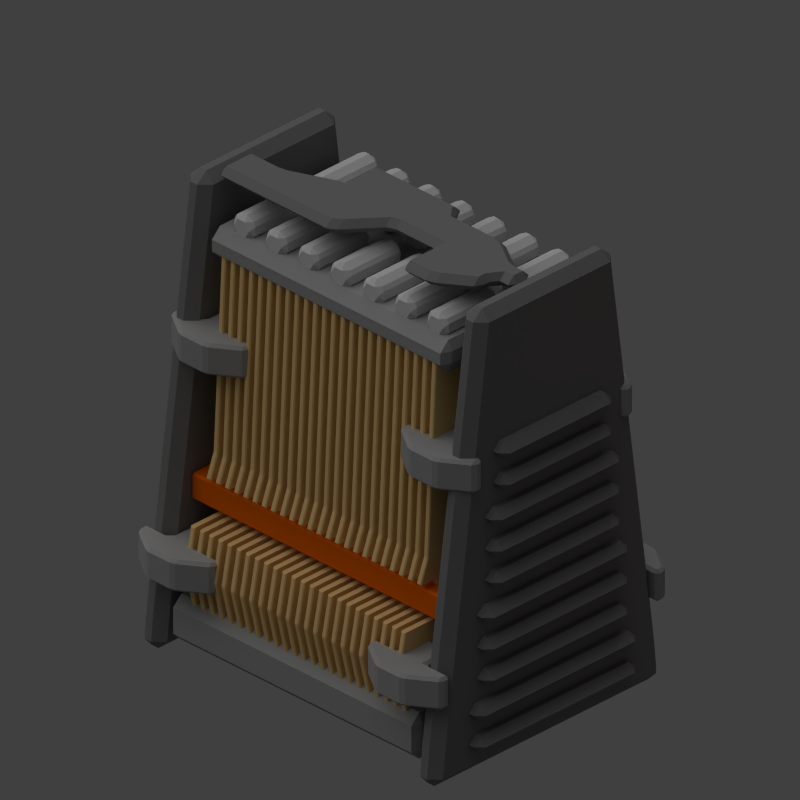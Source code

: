 # Source: small_battery_module.blend  (saved by Blender 2.69.0; exported with 4.5.12 LTS)
import bpy
from mathutils import Matrix  # noqa: F401  (used for matrix-valued properties, if any)

bpy.ops.wm.read_factory_settings(use_empty=True)
scene = bpy.context.scene
scene.name = 'Scene'

# ---- collections
col_collection_1 = bpy.data.collections.new('Collection 1'); scene.collection.children.link(col_collection_1)

# ---- materials (node trees are filled in below, after node groups)
mat_material_004 = bpy.data.materials.new('Material.004')
mat_material_004.alpha_threshold = 0.0
mat_material_004.use_transparent_shadow = False
mat_material_004.diffuse_color = (0.2079, 0.2079, 0.2079, 1.0)
mat_material_004.roughness = 0.5
mat_material_004.line_color = (0.0, 0.0, 0.0, 1.0)
mat_material_003 = bpy.data.materials.new('Material.003')
mat_material_003.alpha_threshold = 0.0
mat_material_003.use_transparent_shadow = False
mat_material_003.diffuse_color = (0.3424, 0.3424, 0.3424, 1.0)
mat_material_003.roughness = 0.5
mat_material_003.line_color = (0.0, 0.0, 0.0, 1.0)
mat_material_002 = bpy.data.materials.new('Material.002')
mat_material_002.alpha_threshold = 0.0
mat_material_002.use_transparent_shadow = False
mat_material_002.diffuse_color = (0.6383, 0.6383, 0.6383, 1.0)
mat_material_002.roughness = 0.5
mat_material_002.line_color = (0.0, 0.0, 0.0, 1.0)
mat_material_001 = bpy.data.materials.new('Material.001')
mat_material_001.alpha_threshold = 0.0
mat_material_001.use_transparent_shadow = False
mat_material_001.diffuse_color = (0.8, 0.1374, 0.0, 1.0)
mat_material_001.roughness = 0.5
mat_material_001.line_color = (0.0, 0.0, 0.0, 1.0)
mat_material = bpy.data.materials.new('Material')
mat_material.alpha_threshold = 0.0
mat_material.use_transparent_shadow = False
mat_material.diffuse_color = (0.8, 0.5411, 0.229, 1.0)
mat_material.roughness = 0.5
mat_material.line_color = (0.0, 0.0, 0.0, 1.0)

# ---- material node trees

# ---- world
world_world = bpy.data.worlds.new('World'); scene.world = world_world
world_world.color = (0.05088, 0.05088, 0.05088)
world_world.use_sun_shadow = False
world_world.sun_shadow_jitter_overblur = 0.0
world_world.cycles.sampling_method = 'MANUAL'
world_world.cycles.sample_map_resolution = 256

# ---- cameras
cam_camera = bpy.data.cameras.new('Camera')
cam_camera.type = 'ORTHO'
cam_camera.clip_end = 100.0
cam_camera.lens = 35.0
cam_camera.sensor_width = 32.0
cam_camera.sensor_height = 18.0
cam_camera.ortho_scale = 7.0
cam_camera.dof.focus_distance = 0.0
cam_camera.dof.aperture_fstop = 128.0

# ---- lights
light_point = bpy.data.lights.new('Point', 'POINT')
light_point.color = (1.0, 0.06809, 0.0)
light_point.transmission_factor = 0.0
light_point.energy = 6.0
light_point.shadow_buffer_clip_start = 0.5
light_point.shadow_soft_size = 0.1
light_point.shadow_maximum_resolution = 0.006
light_point.use_absolute_resolution = True
light_point.cycles.use_multiple_importance_sampling = False
light_sun = bpy.data.lights.new('Sun', 'SUN')
light_sun.transmission_factor = 0.0
light_sun.angle = 1.571
light_sun.energy = 1.0
light_sun.shadow_buffer_clip_start = 0.5
light_sun.shadow_soft_size = 1.0
light_sun.shadow_cascade_max_distance = 1000.0
light_sun.cycles.use_multiple_importance_sampling = False

# ---- meshes
me_cube_025 = bpy.data.meshes.new('Cube.025')
me_cube_025.from_pydata([(-1.0, -1.988, -0.7574), (-1.0, -1.616, -0.7574), (1.0, -1.616, -0.7574), (1.0, -1.988, -0.7574), (-1.0, -1.988, -0.5992), (-1.0, -1.616, -0.5992), (1.0, -1.616, -0.5992), (1.0, -1.988, -0.5992), (-1.0, -1.988, -0.4411), (-1.0, -1.616, -0.4411), (1.0, -1.616, -0.4411), (1.0, -1.988, -0.4411), (-1.0, -1.988, -0.2829), (-1.0, -1.616, -0.2829), (1.0, -1.616, -0.2829), (1.0, -1.988, -0.2829), (-0.9, -1.988, -0.1247), (-0.9, -1.616, -0.1247), (0.9, -1.616, -0.1247), (0.9, -1.988, -0.1247), (-0.9, -1.988, 0.03341), (-0.9, -1.616, 0.03341), (0.9, -1.616, 0.03341), (0.9, -1.988, 0.03341), (-0.9, -1.988, 0.1916), (-0.9, -1.616, 0.1916), (0.9, -1.616, 0.1916), (0.9, -1.988, 0.1916), (-0.9, -1.988, 0.3497), (-0.9, -1.616, 0.3497), (0.9, -1.616, 0.3497), (0.9, -1.988, 0.3497), (-0.9, -1.988, 0.5079), (-0.9, -1.616, 0.5079), (0.9, -1.616, 0.5079), (0.9, -1.988, 0.5079), (-0.9, -1.988, 0.6661), (-0.9, -1.616, 0.6661), (0.9, -1.616, 0.6661), (0.9, -1.988, 0.6661), (-0.8, -1.988, 0.8242), (-0.8, -1.616, 0.8242), (0.8, -1.616, 0.8242), (0.8, -1.988, 0.8242), (-0.8, -1.988, 0.9824), (-0.8, -1.616, 0.9824), (0.8, -1.616, 0.9824), (0.8, -1.988, 0.9824), (-0.8, -1.988, 1.141), (-0.8, -1.616, 1.141), (0.8, -1.616, 1.141), (0.8, -1.988, 1.141), (-0.8, -1.988, 1.299), (-0.8, -1.616, 1.299), (0.8, -1.616, 1.299), (0.8, -1.988, 1.299), (-0.8, -1.988, 1.457), (-0.8, -1.616, 1.457), (0.8, -1.616, 1.457), (0.8, -1.988, 1.457), (-0.8, -1.988, 1.615), (-0.8, -1.616, 1.615), (0.8, -1.616, 1.615), (0.8, -1.988, 1.615), (-0.7, -1.988, 1.773), (-0.7, -1.616, 1.773), (0.7, -1.616, 1.773), (0.7, -1.988, 1.773), (-0.7, -1.988, 1.931), (-0.7, -1.616, 1.931), (0.7, -1.616, 1.931), (0.7, -1.988, 1.931), (-0.7, -1.988, 2.089), (-0.7, -1.616, 2.089), (0.7, -1.616, 2.089), (0.7, -1.988, 2.089), (-0.7, -1.988, 2.248), (-0.7, -1.616, 2.248), (0.7, -1.616, 2.248), (0.7, -1.988, 2.248)], [], [(4, 5, 1, 0), (5, 6, 2, 1), (6, 7, 3, 2), (7, 4, 0, 3), (0, 1, 2, 3), (7, 6, 5, 4), (12, 13, 9, 8), (13, 14, 10, 9), (14, 15, 11, 10), (15, 12, 8, 11), (8, 9, 10, 11), (15, 14, 13, 12), (20, 21, 17, 16), (21, 22, 18, 17), (22, 23, 19, 18), (23, 20, 16, 19), (16, 17, 18, 19), (23, 22, 21, 20), (28, 29, 25, 24), (29, 30, 26, 25), (30, 31, 27, 26), (31, 28, 24, 27), (24, 25, 26, 27), (31, 30, 29, 28), (36, 37, 33, 32), (37, 38, 34, 33), (38, 39, 35, 34), (39, 36, 32, 35), (32, 33, 34, 35), (39, 38, 37, 36), (44, 45, 41, 40), (45, 46, 42, 41), (46, 47, 43, 42), (47, 44, 40, 43), (40, 41, 42, 43), (47, 46, 45, 44), (52, 53, 49, 48), (53, 54, 50, 49), (54, 55, 51, 50), (55, 52, 48, 51), (48, 49, 50, 51), (55, 54, 53, 52), (60, 61, 57, 56), (61, 62, 58, 57), (62, 63, 59, 58), (63, 60, 56, 59), (56, 57, 58, 59), (63, 62, 61, 60), (68, 69, 65, 64), (69, 70, 66, 65), (70, 71, 67, 66), (71, 68, 64, 67), (64, 65, 66, 67), (71, 70, 69, 68), (76, 77, 73, 72), (77, 78, 74, 73), (78, 79, 75, 74), (79, 76, 72, 75), (72, 73, 74, 75), (79, 78, 77, 76)])
me_cube_025.materials.append(mat_material_004)
me_cube_025.use_remesh_preserve_volume = False
me_cube_025.use_remesh_preserve_attributes = False
me_cube_025.use_mirror_vertex_groups = False
me_cube_025.update()
me_cube_024 = bpy.data.meshes.new('Cube.024')
me_cube_024.from_pydata([(-1.0, -1.988, -0.7574), (-1.0, -1.616, -0.7574), (1.0, -1.616, -0.7574), (1.0, -1.988, -0.7574), (-1.0, -1.988, -0.5992), (-1.0, -1.616, -0.5992), (1.0, -1.616, -0.5992), (1.0, -1.988, -0.5992), (-1.0, -1.988, -0.4411), (-1.0, -1.616, -0.4411), (1.0, -1.616, -0.4411), (1.0, -1.988, -0.4411), (-1.0, -1.988, -0.2829), (-1.0, -1.616, -0.2829), (1.0, -1.616, -0.2829), (1.0, -1.988, -0.2829), (-0.9, -1.988, -0.1247), (-0.9, -1.616, -0.1247), (0.9, -1.616, -0.1247), (0.9, -1.988, -0.1247), (-0.9, -1.988, 0.03341), (-0.9, -1.616, 0.03341), (0.9, -1.616, 0.03341), (0.9, -1.988, 0.03341), (-0.9, -1.988, 0.1916), (-0.9, -1.616, 0.1916), (0.9, -1.616, 0.1916), (0.9, -1.988, 0.1916), (-0.9, -1.988, 0.3497), (-0.9, -1.616, 0.3497), (0.9, -1.616, 0.3497), (0.9, -1.988, 0.3497), (-0.9, -1.988, 0.5079), (-0.9, -1.616, 0.5079), (0.9, -1.616, 0.5079), (0.9, -1.988, 0.5079), (-0.9, -1.988, 0.6661), (-0.9, -1.616, 0.6661), (0.9, -1.616, 0.6661), (0.9, -1.988, 0.6661), (-0.8, -1.988, 0.8242), (-0.8, -1.616, 0.8242), (0.8, -1.616, 0.8242), (0.8, -1.988, 0.8242), (-0.8, -1.988, 0.9824), (-0.8, -1.616, 0.9824), (0.8, -1.616, 0.9824), (0.8, -1.988, 0.9824), (-0.8, -1.988, 1.141), (-0.8, -1.616, 1.141), (0.8, -1.616, 1.141), (0.8, -1.988, 1.141), (-0.8, -1.988, 1.299), (-0.8, -1.616, 1.299), (0.8, -1.616, 1.299), (0.8, -1.988, 1.299), (-0.8, -1.988, 1.457), (-0.8, -1.616, 1.457), (0.8, -1.616, 1.457), (0.8, -1.988, 1.457), (-0.8, -1.988, 1.615), (-0.8, -1.616, 1.615), (0.8, -1.616, 1.615), (0.8, -1.988, 1.615), (-0.7, -1.988, 1.773), (-0.7, -1.616, 1.773), (0.7, -1.616, 1.773), (0.7, -1.988, 1.773), (-0.7, -1.988, 1.931), (-0.7, -1.616, 1.931), (0.7, -1.616, 1.931), (0.7, -1.988, 1.931), (-0.7, -1.988, 2.089), (-0.7, -1.616, 2.089), (0.7, -1.616, 2.089), (0.7, -1.988, 2.089), (-0.7, -1.988, 2.248), (-0.7, -1.616, 2.248), (0.7, -1.616, 2.248), (0.7, -1.988, 2.248)], [], [(4, 5, 1, 0), (5, 6, 2, 1), (6, 7, 3, 2), (7, 4, 0, 3), (0, 1, 2, 3), (7, 6, 5, 4), (12, 13, 9, 8), (13, 14, 10, 9), (14, 15, 11, 10), (15, 12, 8, 11), (8, 9, 10, 11), (15, 14, 13, 12), (20, 21, 17, 16), (21, 22, 18, 17), (22, 23, 19, 18), (23, 20, 16, 19), (16, 17, 18, 19), (23, 22, 21, 20), (28, 29, 25, 24), (29, 30, 26, 25), (30, 31, 27, 26), (31, 28, 24, 27), (24, 25, 26, 27), (31, 30, 29, 28), (36, 37, 33, 32), (37, 38, 34, 33), (38, 39, 35, 34), (39, 36, 32, 35), (32, 33, 34, 35), (39, 38, 37, 36), (44, 45, 41, 40), (45, 46, 42, 41), (46, 47, 43, 42), (47, 44, 40, 43), (40, 41, 42, 43), (47, 46, 45, 44), (52, 53, 49, 48), (53, 54, 50, 49), (54, 55, 51, 50), (55, 52, 48, 51), (48, 49, 50, 51), (55, 54, 53, 52), (60, 61, 57, 56), (61, 62, 58, 57), (62, 63, 59, 58), (63, 60, 56, 59), (56, 57, 58, 59), (63, 62, 61, 60), (68, 69, 65, 64), (69, 70, 66, 65), (70, 71, 67, 66), (71, 68, 64, 67), (64, 65, 66, 67), (71, 70, 69, 68), (76, 77, 73, 72), (77, 78, 74, 73), (78, 79, 75, 74), (79, 76, 72, 75), (72, 73, 74, 75), (79, 78, 77, 76)])
me_cube_024.materials.append(mat_material_004)
me_cube_024.use_remesh_preserve_volume = False
me_cube_024.use_remesh_preserve_attributes = False
me_cube_024.use_mirror_vertex_groups = False
me_cube_024.update()
me_cube_012 = bpy.data.meshes.new('Cube.012')
me_cube_012.from_pydata([(-1.428, -3.716, -1.0), (-1.428, -3.436, -1.0), (1.428, -3.436, -1.0), (1.428, -3.716, -1.0), (-0.8356, -3.716, 3.586), (-0.8356, -3.436, 3.586), (0.8356, -3.436, 3.586), (0.8356, -3.716, 3.586), (-1.389, -3.716, -0.6007), (-1.389, -3.436, -0.6007), (1.389, -3.436, -0.6007), (1.389, -3.716, -0.6007)], [], [(8, 9, 1, 0), (9, 10, 2, 1), (10, 11, 3, 2), (11, 8, 0, 3), (0, 1, 2, 3), (7, 6, 5, 4), (4, 5, 9, 8), (5, 6, 10, 9), (6, 7, 11, 10), (7, 4, 8, 11)])
me_cube_012.materials.append(mat_material_004)
me_cube_012.use_remesh_preserve_volume = False
me_cube_012.use_remesh_preserve_attributes = False
me_cube_012.use_mirror_vertex_groups = False
me_cube_012.update()
me_cube_011 = bpy.data.meshes.new('Cube.011')
me_cube_011.from_pydata([(-1.428, -3.716, -1.0), (-1.428, -3.436, -1.0), (1.428, -3.436, -1.0), (1.428, -3.716, -1.0), (-0.8356, -3.716, 3.586), (-0.8356, -3.436, 3.586), (0.8356, -3.436, 3.586), (0.8356, -3.716, 3.586), (-1.389, -3.716, -0.6007), (-1.389, -3.436, -0.6007), (1.389, -3.436, -0.6007), (1.389, -3.716, -0.6007)], [], [(8, 9, 1, 0), (9, 10, 2, 1), (10, 11, 3, 2), (11, 8, 0, 3), (0, 1, 2, 3), (7, 6, 5, 4), (4, 5, 9, 8), (5, 6, 10, 9), (6, 7, 11, 10), (7, 4, 8, 11)])
me_cube_011.materials.append(mat_material_004)
me_cube_011.use_remesh_preserve_volume = False
me_cube_011.use_remesh_preserve_attributes = False
me_cube_011.use_mirror_vertex_groups = False
me_cube_011.update()
me_cube_010 = bpy.data.meshes.new('Cube.010')
me_cube_010.from_pydata([(-0.2164, -1.297, 3.381), (-0.2164, -0.3983, 3.381), (0.6827, -0.3983, 3.381), (0.6827, -1.297, 3.381), (-0.2164, -1.297, 3.571), (-0.2164, -0.3983, 3.571), (0.6827, -0.3983, 3.571), (0.6827, -1.297, 3.571), (-0.7463, -1.297, 3.381), (-0.7463, -0.3983, 3.381), (-0.7463, -1.297, 3.571), (-0.7463, -0.3983, 3.571), (0.08038, -2.315, 3.381), (0.6827, -2.315, 3.381), (0.08038, -2.315, 3.571), (0.6827, -2.315, 3.571), (0.08038, -3.184, 3.381), (0.6827, -3.184, 3.381), (0.08038, -3.184, 3.571), (0.6827, -3.184, 3.571), (-0.2164, 0.3011, 3.381), (0.1104, 0.3011, 3.381), (-0.2164, 0.3011, 3.571), (0.1104, 0.3011, 3.571), (-0.7463, 0.3011, 3.381), (-0.7463, 0.3011, 3.571), (-0.5555, 0.831, 3.381), (0.1104, 0.831, 3.381), (-0.5555, 0.831, 3.571), (0.1104, 0.831, 3.571), (-0.7463, 0.831, 3.381), (-0.7463, 0.831, 3.571), (-0.5555, 1.425, 3.381), (0.1104, 1.425, 3.381), (-0.5555, 1.425, 3.571), (0.1104, 1.425, 3.571), (-0.5555, 2.124, 3.381), (0.1104, 2.124, 3.381), (-0.5555, 2.124, 3.571), (0.1104, 2.124, 3.571), (0.7251, 1.425, 3.381), (0.7251, 1.425, 3.571), (0.7251, 2.124, 3.381), (0.7251, 2.124, 3.571), (-0.2376, 2.866, 3.381), (0.1104, 2.866, 3.381), (-0.2376, 2.866, 3.571), (0.1104, 2.866, 3.571), (0.3859, 2.866, 3.381), (0.3859, 2.866, 3.571), (-0.2376, 3.269, 3.381), (0.1104, 3.269, 3.381), (-0.2376, 3.269, 3.571), (0.1104, 3.269, 3.571)], [], [(1, 0, 8, 9), (1, 9, 24, 20), (6, 7, 3, 2), (0, 3, 13, 12), (0, 1, 2, 3), (7, 6, 5, 4), (10, 11, 9, 8), (11, 5, 22, 25), (4, 5, 11, 10), (0, 4, 10, 8), (12, 13, 17, 16), (7, 4, 14, 15), (3, 7, 15, 13), (4, 0, 12, 14), (19, 18, 16, 17), (15, 14, 18, 19), (13, 15, 19, 17), (14, 12, 16, 18), (20, 24, 30, 26), (25, 22, 28, 31), (9, 11, 25, 24), (2, 1, 20, 21), (6, 2, 21, 23), (5, 6, 23, 22), (27, 26, 32, 33), (28, 26, 30, 31), (24, 25, 31, 30), (21, 20, 26, 27), (23, 21, 27, 29), (22, 23, 29, 28), (33, 32, 36, 37), (29, 27, 33, 35), (28, 29, 35, 34), (26, 28, 34, 32), (39, 43, 49, 47), (39, 35, 41, 43), (34, 35, 39, 38), (32, 34, 38, 36), (41, 40, 42, 43), (33, 37, 42, 40), (42, 37, 45, 48), (35, 33, 40, 41), (45, 44, 50, 51), (45, 47, 49, 48), (43, 42, 48, 49), (37, 36, 44, 45), (38, 39, 47, 46), (36, 38, 46, 44), (52, 53, 51, 50), (47, 45, 51, 53), (46, 47, 53, 52), (44, 46, 52, 50)])
me_cube_010.materials.append(mat_material_004)
me_cube_010.use_remesh_preserve_volume = False
me_cube_010.use_remesh_preserve_attributes = False
me_cube_010.use_mirror_vertex_groups = False
me_cube_010.update()
me_cube_008 = bpy.data.meshes.new('Cube.008')
me_cube_008.from_pydata([(-1.279, 1.239, -0.1601), (-1.279, 1.559, -0.1601), (-0.959, 1.559, -0.1601), (-0.959, 1.239, -0.1601), (-1.279, 1.239, 0.1601), (-1.279, 1.559, 0.1601), (-0.959, 1.559, 0.1601), (-0.959, 1.239, 0.1601), (-1.585, 1.239, -0.1601), (-1.585, 1.559, -0.1601), (-1.585, 1.239, 0.1601), (-1.585, 1.559, 0.1601), (-1.279, 1.859, -0.1601), (-1.279, 1.859, 0.1601), (-1.385, 1.859, -0.1601), (-1.385, 1.859, 0.1601), (-1.279, 0.9388, -0.1601), (-1.279, 0.9388, 0.1601), (-1.385, 0.9388, -0.1601), (-1.385, 0.9388, 0.1601), (-0.8724, 1.239, 1.862), (-0.8724, 1.559, 1.862), (-0.5522, 1.559, 1.862), (-0.5522, 1.239, 1.862), (-0.8724, 1.239, 2.183), (-0.8724, 1.559, 2.183), (-0.5522, 1.559, 2.183), (-0.5522, 1.239, 2.183), (-1.178, 1.239, 1.862), (-1.178, 1.559, 1.862), (-1.178, 1.239, 2.183), (-1.178, 1.559, 2.183), (-0.8724, 1.859, 1.862), (-0.8724, 1.859, 2.183), (-0.9777, 1.859, 1.862), (-0.9777, 1.859, 2.183), (-0.8724, 0.9388, 1.862), (-0.8724, 0.9388, 2.183), (-0.9777, 0.9388, 1.862), (-0.9777, 0.9388, 2.183)], [], [(1, 0, 8, 9), (5, 6, 2, 1), (6, 7, 3, 2), (7, 4, 0, 3), (0, 1, 2, 3), (7, 6, 5, 4), (10, 11, 9, 8), (11, 5, 13, 15), (4, 5, 11, 10), (4, 10, 19, 17), (13, 12, 14, 15), (1, 9, 14, 12), (9, 11, 15, 14), (5, 1, 12, 13), (16, 17, 19, 18), (8, 0, 16, 18), (10, 8, 18, 19), (0, 4, 17, 16), (21, 20, 28, 29), (25, 26, 22, 21), (26, 27, 23, 22), (27, 24, 20, 23), (20, 21, 22, 23), (27, 26, 25, 24), (30, 31, 29, 28), (31, 25, 33, 35), (24, 25, 31, 30), (24, 30, 39, 37), (33, 32, 34, 35), (21, 29, 34, 32), (29, 31, 35, 34), (25, 21, 32, 33), (36, 37, 39, 38), (28, 20, 36, 38), (30, 28, 38, 39), (20, 24, 37, 36)])
me_cube_008.materials.append(mat_material_003)
me_cube_008.use_remesh_preserve_volume = False
me_cube_008.use_remesh_preserve_attributes = False
me_cube_008.use_mirror_vertex_groups = False
me_cube_008.update()
me_cube_007 = bpy.data.meshes.new('Cube.007')
me_cube_007.from_pydata([(-1.279, 1.239, -0.1601), (-1.279, 1.559, -0.1601), (-0.959, 1.559, -0.1601), (-0.959, 1.239, -0.1601), (-1.279, 1.239, 0.1601), (-1.279, 1.559, 0.1601), (-0.959, 1.559, 0.1601), (-0.959, 1.239, 0.1601), (-1.585, 1.239, -0.1601), (-1.585, 1.559, -0.1601), (-1.585, 1.239, 0.1601), (-1.585, 1.559, 0.1601), (-1.279, 1.859, -0.1601), (-1.279, 1.859, 0.1601), (-1.385, 1.859, -0.1601), (-1.385, 1.859, 0.1601), (-1.279, 0.9388, -0.1601), (-1.279, 0.9388, 0.1601), (-1.385, 0.9388, -0.1601), (-1.385, 0.9388, 0.1601), (-0.8724, 1.239, 1.862), (-0.8724, 1.559, 1.862), (-0.5522, 1.559, 1.862), (-0.5522, 1.239, 1.862), (-0.8724, 1.239, 2.183), (-0.8724, 1.559, 2.183), (-0.5522, 1.559, 2.183), (-0.5522, 1.239, 2.183), (-1.178, 1.239, 1.862), (-1.178, 1.559, 1.862), (-1.178, 1.239, 2.183), (-1.178, 1.559, 2.183), (-0.8724, 1.859, 1.862), (-0.8724, 1.859, 2.183), (-0.9777, 1.859, 1.862), (-0.9777, 1.859, 2.183), (-0.8724, 0.9388, 1.862), (-0.8724, 0.9388, 2.183), (-0.9777, 0.9388, 1.862), (-0.9777, 0.9388, 2.183)], [], [(1, 0, 8, 9), (5, 6, 2, 1), (6, 7, 3, 2), (7, 4, 0, 3), (0, 1, 2, 3), (7, 6, 5, 4), (10, 11, 9, 8), (11, 5, 13, 15), (4, 5, 11, 10), (4, 10, 19, 17), (13, 12, 14, 15), (1, 9, 14, 12), (9, 11, 15, 14), (5, 1, 12, 13), (16, 17, 19, 18), (8, 0, 16, 18), (10, 8, 18, 19), (0, 4, 17, 16), (21, 20, 28, 29), (25, 26, 22, 21), (26, 27, 23, 22), (27, 24, 20, 23), (20, 21, 22, 23), (27, 26, 25, 24), (30, 31, 29, 28), (31, 25, 33, 35), (24, 25, 31, 30), (24, 30, 39, 37), (33, 32, 34, 35), (21, 29, 34, 32), (29, 31, 35, 34), (25, 21, 32, 33), (36, 37, 39, 38), (28, 20, 36, 38), (30, 28, 38, 39), (20, 24, 37, 36)])
me_cube_007.materials.append(mat_material_003)
me_cube_007.use_remesh_preserve_volume = False
me_cube_007.use_remesh_preserve_attributes = False
me_cube_007.use_mirror_vertex_groups = False
me_cube_007.update()
me_cube_006 = bpy.data.meshes.new('Cube.006')
me_cube_006.from_pydata([(-0.9152, -3.347, 2.842), (-0.9152, 3.347, 2.842), (0.9152, 3.347, 2.842), (0.9152, -3.347, 2.842), (-0.9152, -3.347, 3.161), (-0.9152, 3.347, 3.161), (0.9152, 3.347, 3.161), (0.9152, -3.347, 3.161), (-1.334, -3.485, -0.8754), (-1.334, 3.485, -0.8754), (1.334, 3.485, -0.8754), (1.334, -3.485, -0.8754), (-1.334, -3.485, -0.4097), (-1.334, 3.485, -0.4097), (1.334, 3.485, -0.4097), (1.334, -3.485, -0.4097)], [], [(4, 5, 1, 0), (5, 6, 2, 1), (6, 7, 3, 2), (7, 4, 0, 3), (0, 1, 2, 3), (7, 6, 5, 4), (12, 13, 9, 8), (13, 14, 10, 9), (14, 15, 11, 10), (15, 12, 8, 11), (8, 9, 10, 11), (15, 14, 13, 12)])
me_cube_006.materials.append(mat_material_003)
me_cube_006.use_remesh_preserve_volume = False
me_cube_006.use_remesh_preserve_attributes = False
me_cube_006.use_mirror_vertex_groups = False
me_cube_006.update()
me_cylinder = bpy.data.meshes.new('Cylinder')
me_cylinder.from_pydata([(-0.113, 0.1497, 3.078), (-0.8027, 0.1497, 3.078), (-0.113, 0.07487, 3.207), (-0.8027, 0.07487, 3.207), (-0.113, -0.07487, 3.207), (-0.8027, -0.07487, 3.207), (-0.113, -0.1497, 3.078), (-0.8027, -0.1497, 3.078), (-0.113, -0.07487, 2.948), (-0.8027, -0.07487, 2.948), (-0.113, 0.07487, 2.948), (-0.8027, 0.07487, 2.948)], [], [(0, 1, 3, 2), (2, 3, 5, 4), (4, 5, 7, 6), (6, 7, 9, 8), (3, 1, 11, 9, 7, 5), (10, 11, 1, 0), (8, 9, 11, 10), (0, 2, 4, 6, 8, 10)])
me_cylinder.materials.append(mat_material_002)
me_cylinder.use_remesh_preserve_volume = False
me_cylinder.use_remesh_preserve_attributes = False
me_cylinder.use_mirror_vertex_groups = False
me_cylinder.update()
me_cube_005 = bpy.data.meshes.new('Cube.005')
me_cube_005.from_pydata([(-1.024, -3.335, 0.4257), (-1.024, 3.335, 0.4257), (-0.7564, 3.335, 0.4257), (-0.7564, -3.335, 0.4257), (-1.024, -3.335, 0.6934), (-1.024, 3.335, 0.6934), (-0.7564, 3.335, 0.6934), (-0.7564, -3.335, 0.6934)], [], [(4, 5, 1, 0), (5, 6, 2, 1), (6, 7, 3, 2), (7, 4, 0, 3), (0, 1, 2, 3), (7, 6, 5, 4)])
me_cube_005.materials.append(mat_material_001)
me_cube_005.use_remesh_preserve_volume = False
me_cube_005.use_remesh_preserve_attributes = False
me_cube_005.use_mirror_vertex_groups = False
me_cube_005.update()
me_cube_001 = bpy.data.meshes.new('Cube.001')
me_cube_001.from_pydata([(1.0, 0.02829, 1.0), (1.0, -0.02829, 1.0), (-1.0, -0.02829, 1.0), (-1.0, 0.02829, 1.0), (0.8963, 0.02829, 3.0), (0.8963, -0.02829, 3.0), (-0.8963, -0.02829, 3.0), (-0.8963, 0.02829, 3.0), (1.091, 0.02829, 0.7558), (1.091, -0.02829, 0.7558), (-1.091, -0.02829, 0.7558), (-1.091, 0.02829, 0.7558), (0.8946, 0.02829, 0.7558), (0.8946, -0.02829, 0.7558), (-0.8946, -0.02829, 0.7558), (-0.8946, 0.02829, 0.7558), (0.8946, 0.02829, 0.359), (0.8946, -0.02829, 0.359), (-0.8946, -0.02829, 0.359), (-0.8946, 0.02829, 0.359), (1.279, 0.02829, 0.359), (1.279, -0.02829, 0.359), (-1.279, -0.02829, 0.359), (-1.279, 0.02829, 0.359), (1.359, 0.02829, -0.03781), (1.359, -0.02829, -0.03781), (-1.359, -0.02829, -0.03781), (-1.359, 0.02829, -0.03781), (1.259, 0.02829, -0.4651), (1.259, -0.02829, -0.4651), (-1.259, -0.02829, -0.4651), (-1.259, 0.02829, -0.4651)], [], [(2, 3, 11, 10), (4, 7, 6, 5), (0, 4, 5, 1), (1, 5, 6, 2), (2, 6, 7, 3), (4, 0, 3, 7), (10, 11, 15, 14), (1, 2, 10, 9), (3, 0, 8, 11), (0, 1, 9, 8), (14, 15, 19, 18), (9, 10, 14, 13), (11, 8, 12, 15), (8, 9, 13, 12), (18, 19, 23, 22), (13, 14, 18, 17), (15, 12, 16, 19), (12, 13, 17, 16), (22, 23, 27, 26), (17, 18, 22, 21), (19, 16, 20, 23), (16, 17, 21, 20), (26, 27, 31, 30), (21, 22, 26, 25), (23, 20, 24, 27), (20, 21, 25, 24), (28, 29, 30, 31), (25, 26, 30, 29), (27, 24, 28, 31), (24, 25, 29, 28)])
me_cube_001.materials.append(mat_material)
me_cube_001.use_remesh_preserve_volume = False
me_cube_001.use_remesh_preserve_attributes = False
me_cube_001.use_mirror_vertex_groups = False
me_cube_001.update()

# ---- objects
ob_point = bpy.data.objects.new('Point', light_point)
ob_cube_006 = bpy.data.objects.new('Cube.006', me_cube_025)
ob_cube_002 = bpy.data.objects.new('Cube.002', me_cube_024)
ob_cube_009 = bpy.data.objects.new('Cube.009', me_cube_012)
ob_cube_008 = bpy.data.objects.new('Cube.008', me_cube_011)
ob_cube_007 = bpy.data.objects.new('Cube.007', me_cube_010)
ob_cube_005 = bpy.data.objects.new('Cube.005', me_cube_008)
ob_cube_004 = bpy.data.objects.new('Cube.004', me_cube_007)
ob_cube_003 = bpy.data.objects.new('Cube.003', me_cube_006)
ob_cylinder = bpy.data.objects.new('Cylinder', me_cylinder)
ob_cube = bpy.data.objects.new('Cube', me_cube_005)
ob_cube_001 = bpy.data.objects.new('Cube.001', me_cube_001)
ob_sun = bpy.data.objects.new('Sun', light_sun)
ob_camera = bpy.data.objects.new('Camera', cam_camera)

# ---- transforms, parenting, visibility, modifiers, constraints
ob_point.location = (2.381, -6.776, 0.0)
ob_point.lineart.crease_threshold = 0.0
ob_cube_006.location = (0.0, 3.582, -1.612)
ob_cube_006.lineart.crease_threshold = 0.0
_m = ob_cube_006.modifiers.new('Bevel', 'BEVEL')
_m.limit_method = 'NONE'
_m.spread = 0.0
ob_cube_002.location = (0.0, 0.0, -1.612)
ob_cube_002.lineart.crease_threshold = 0.0
_m = ob_cube_002.modifiers.new('Bevel', 'BEVEL')
_m.limit_method = 'NONE'
_m.spread = 0.0
ob_cube_009.location = (0.0, 5.278, -1.612)
ob_cube_009.lineart.crease_threshold = 0.0
_m = ob_cube_009.modifiers.new('Bevel', 'BEVEL')
_m.limit_method = 'NONE'
_m.spread = 0.0
ob_cube_008.location = (0.0, 1.865, -1.612)
ob_cube_008.lineart.crease_threshold = 0.0
_m = ob_cube_008.modifiers.new('Bevel', 'BEVEL')
_m.limit_method = 'NONE'
_m.spread = 0.0
ob_cube_007.location = (-0.1908, -0.0212, -0.5837)
ob_cube_007.rotation_euler = (0.0, -0.0, -3.142)
ob_cube_007.scale = (0.7317, 0.5002, 0.7317)
ob_cube_007.lineart.crease_threshold = 0.0
_m = ob_cube_007.modifiers.new('Bevel', 'BEVEL')
_m.limit_method = 'NONE'
_m.spread = 0.0
ob_cube_005.location = (0.0, -2.84, -1.612)
ob_cube_005.lineart.crease_threshold = 0.0
_m = ob_cube_005.modifiers.new('Bevel', 'BEVEL')
_m.width = 0.03
_m.width_pct = 0.03
_m.limit_method = 'NONE'
_m.spread = 0.0
_m = ob_cube_005.modifiers.new('Mirror', 'MIRROR')
ob_cube_004.location = (0.0, 0.0, -1.612)
ob_cube_004.lineart.crease_threshold = 0.0
_m = ob_cube_004.modifiers.new('Bevel', 'BEVEL')
_m.width = 0.03
_m.width_pct = 0.03
_m.limit_method = 'NONE'
_m.spread = 0.0
_m = ob_cube_004.modifiers.new('Mirror', 'MIRROR')
ob_cube_003.location = (0.0, 0.0, -1.612)
ob_cube_003.scale = (1.0, 0.4349, 1.0)
ob_cube_003.lineart.crease_threshold = 0.0
_m = ob_cube_003.modifiers.new('Bevel', 'BEVEL')
_m.limit_method = 'NONE'
_m.spread = 0.0
ob_cylinder.location = (0.0, -1.234, -1.459)
ob_cylinder.lineart.crease_threshold = 0.0
_m = ob_cylinder.modifiers.new('Bevel', 'BEVEL')
_m.width = 0.05
_m.width_pct = 0.05
_m.limit_method = 'NONE'
_m.spread = 0.0
_m = ob_cylinder.modifiers.new('Mirror', 'MIRROR')
_m = ob_cylinder.modifiers.new('Array', 'ARRAY')
_m.count = 7
_m.constant_offset_displace = (0.0, 0.0, 0.0)
_m.relative_offset_displace = (0.0, 1.6, 0.0)
ob_cube.location = (0.0, 0.0, -1.612)
ob_cube.scale = (1.0, 0.4657, 1.0)
ob_cube.lineart.crease_threshold = 0.0
_m = ob_cube.modifiers.new('Bevel', 'BEVEL')
_m.width = 0.02
_m.width_pct = 0.02
_m.limit_method = 'NONE'
_m.spread = 0.0
_m = ob_cube.modifiers.new('Mirror', 'MIRROR')
ob_cube_001.location = (0.0, -1.317, -1.612)
ob_cube_001.lock_rotations_4d = False
ob_cube_001.empty_display_type = 'ARROWS'
ob_cube_001.lineart.crease_threshold = 0.0
_m = ob_cube_001.modifiers.new('Bevel', 'BEVEL')
_m.width = 0.01
_m.width_pct = 0.01
_m.limit_method = 'NONE'
_m.spread = 0.0
_m = ob_cube_001.modifiers.new('Array', 'ARRAY')
_m.count = 24
_m.constant_offset_displace = (0.0, 0.0, 0.0)
_m.relative_offset_displace = (0.0, 2.0, 0.0)
ob_sun.location = (0.7973, 7.599, 4.7)
ob_sun.rotation_euler = (-0.4189, -0.1396, 0.2094)
ob_sun.hide_viewport = True
ob_sun.lineart.crease_threshold = 0.0
ob_camera.location = (-10.0, -10.0, 8.2)
ob_camera.rotation_euler = (1.047, 0.0, -0.7854)
ob_camera.lock_rotations_4d = False
ob_camera.empty_display_type = 'ARROWS'
ob_camera.color = (0.0, 0.0, 0.0, 0.0)
ob_camera.hide_viewport = True
ob_camera.display_type = 'WIRE'
ob_camera.lineart.crease_threshold = 0.0

# ---- collection membership
col_collection_1.objects.link(ob_point)
col_collection_1.objects.link(ob_cube_006)
col_collection_1.objects.link(ob_cube_002)
col_collection_1.objects.link(ob_cube_009)
col_collection_1.objects.link(ob_cube_008)
col_collection_1.objects.link(ob_cube_007)
col_collection_1.objects.link(ob_cube_005)
col_collection_1.objects.link(ob_cube_004)
col_collection_1.objects.link(ob_cube_003)
col_collection_1.objects.link(ob_cylinder)
col_collection_1.objects.link(ob_cube)
col_collection_1.objects.link(ob_cube_001)
col_collection_1.objects.link(ob_sun)
col_collection_1.objects.link(ob_camera)

# ---- scene / render settings (as saved in the file)
scene.camera = ob_camera
scene.frame_start = 1; scene.frame_end = 1; scene.frame_set(1)
scene.render.engine = 'BLENDER_EEVEE_NEXT'
scene.render.image_settings.compression = 90
scene.render.resolution_x = 480
scene.render.resolution_y = 480
scene.render.dither_intensity = 0.0
scene.render.film_transparent = True
scene.render.bake_margin = 2
scene.render.bake_bias = 0.0
scene.cycles.use_denoising = False
scene.cycles.samples = 10
scene.cycles.sampling_pattern = 'TABULATED_SOBOL'
scene.cycles.light_sampling_threshold = 0.0
scene.cycles.use_adaptive_sampling = False
scene.cycles.use_light_tree = False
scene.cycles.blur_glossy = 0.0
scene.cycles.volume_bounces = 1
scene.cycles.pixel_filter_type = 'GAUSSIAN'
scene.cycles.sample_clamp_indirect = 0.0
scene.view_settings.view_transform = 'Standard'
bpy.context.view_layer.update()
